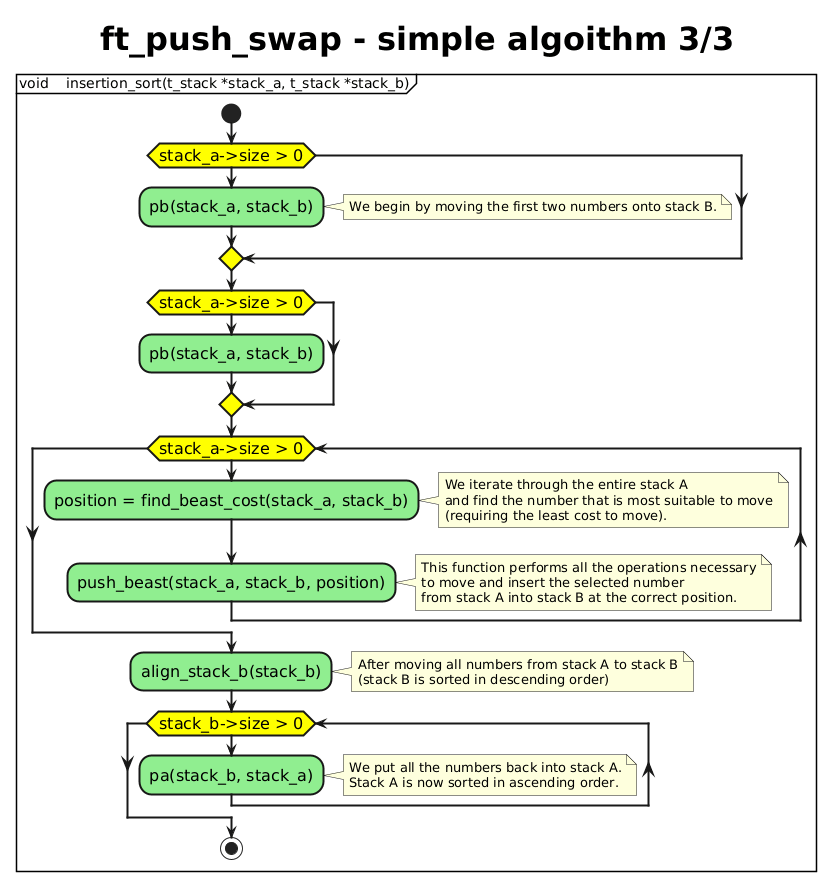

The diagram above was rendered by PlantUML. Its source (embedded in the PNG):
@startuml
skinparam {
ActivityBackgroundColor LightGreen;
ActivityDiamondBackgroundColor yellow;
ActivityFontSize 16;
ActivityBorderThickness 2
title {
FontSize 32
}
}

title ft_push_swap - simple algoithm 3/3


partition "void    insertion_sort(t_stack *stack_a, t_stack *stack_b)" {
start
    if (stack_a->size > 0)
        :pb(stack_a, stack_b);
        note right: We begin by moving the first two numbers onto stack B.
    endif
    if (stack_a->size > 0)
        :pb(stack_a, stack_b);
    endif
    while (stack_a->size > 0)
        :position = find_beast_cost(stack_a, stack_b);
        note right: We iterate through the entire stack A\nand find the number that is most suitable to move\n(requiring the least cost to move).
        :push_beast(stack_a, stack_b, position);
        note right: This function performs all the operations necessary\nto move and insert the selected number\nfrom stack A into stack B at the correct position.
    endwhile
    :align_stack_b(stack_b);
    note right: After moving all numbers from stack A to stack B\n(stack B is sorted in descending order) 
    while (stack_b->size > 0)
        :pa(stack_b, stack_a);
        note right: We put all the numbers back into stack A.\nStack A is now sorted in ascending order.
    endwhile
stop
}
@enduml